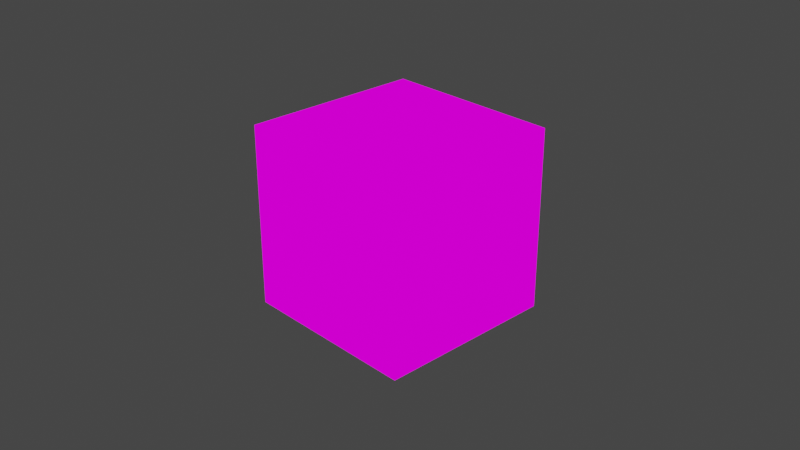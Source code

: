 # Source: color_cube.blend  (saved by Blender 2.92.15; exported with 4.5.12 LTS)
import bpy
from mathutils import Matrix  # noqa: F401  (used for matrix-valued properties, if any)

bpy.ops.wm.read_factory_settings(use_empty=True)
scene = bpy.context.scene
scene.name = 'Scene'

# ---- collections
col_collection = bpy.data.collections.new('Collection'); scene.collection.children.link(col_collection)

# ---- images (referenced by path relative to the original .blend; pixels are not part of the script)
import os
ASSET_DIR = os.environ.get("B2B_ASSET_DIR", "")  # directory of the original .blend (textures are referenced by path, not embedded)
HERE = os.path.dirname(os.path.abspath(__file__))  # packed textures are extracted next to this script under _unpacked/

def load_image(name, relpath, width, height, colorspace="sRGB"):
    """Load a texture the original file referenced (path relative to the .blend, or extracted next to this script)."""
    p = next((c for c in (os.path.join(HERE, relpath), os.path.join(ASSET_DIR, relpath)) if relpath and os.path.exists(c)), "")
    if p:
        img = bpy.data.images.load(p, check_existing=True)
        img.name = name
    else:  # same state as the original file: an image datablock whose file is absent (Cycles renders it pink)
        img = bpy.data.images.new(name, width, height)
        img.source = "FILE"
        img.filepath = "//" + (relpath or name)
    img.colorspace_settings.name = colorspace
    return img
img_palette_png = load_image('palette.png', 'palette.png', 1024, 1024, 'sRGB')

# ---- materials (node trees are filled in below, after node groups)
mat_material = bpy.data.materials.new('Material')
mat_material.alpha_threshold = 0.0
mat_material.use_transparent_shadow = False
mat_material.line_color = (0.0, 0.0, 0.0, 1.0)

# ---- material node trees
mat_material.use_nodes = True; mat_material.node_tree.nodes.clear()
_N = mat_material.node_tree.nodes; _L = mat_material.node_tree.links
n0 = _N.new('ShaderNodeOutputMaterial'); n0.name = 'Material Output'; n0.location = (300, 300)
n1 = _N.new('ShaderNodeEmission'); n1.name = 'Emission'; n1.location = (10, 300)
n2 = _N.new('ShaderNodeTexImage'); n2.name = 'Image Texture'; n2.location = (-280, 280)
n2.image = img_palette_png
_L.new(n1.outputs[0], n0.inputs[0])
_L.new(n2.outputs[0], n1.inputs[0])
n0.is_active_output = True

# ---- world
world_world = bpy.data.worlds.new('World'); scene.world = world_world
world_world.use_nodes = True; world_world.node_tree.nodes.clear()
_N = world_world.node_tree.nodes; _L = world_world.node_tree.links
n0 = _N.new('ShaderNodeOutputWorld'); n0.name = 'World Output'; n0.location = (300, 300)
n1 = _N.new('ShaderNodeBackground'); n1.name = 'Background'; n1.location = (10, 300)
n1.inputs[0].default_value = (0.05088, 0.05088, 0.05088, 1.0)
_L.new(n1.outputs[0], n0.inputs[0])
n0.is_active_output = True
world_world.color = (0.05088, 0.05088, 0.05088)
world_world.use_sun_shadow = False
world_world.sun_shadow_jitter_overblur = 0.0

# ---- cameras
cam_camera = bpy.data.cameras.new('Camera')
cam_camera.clip_end = 100.0
cam_camera.ortho_scale = 7.314

# ---- lights
light_light = bpy.data.lights.new('Light', 'POINT')
light_light.transmission_factor = 0.0
light_light.energy = 1000.0
light_light.shadow_soft_size = 0.1
light_light.shadow_maximum_resolution = 0.006
light_light.use_absolute_resolution = True

# ---- meshes
me_cube = bpy.data.meshes.new('Cube')
me_cube.from_pydata([(1.0, 1.0, 1.0), (1.0, 1.0, -1.0), (1.0, -1.0, 1.0), (1.0, -1.0, -1.0), (-1.0, 1.0, 1.0), (-1.0, 1.0, -1.0), (-1.0, -1.0, 1.0), (-1.0, -1.0, -1.0)], [], [(0, 4, 6, 2), (3, 2, 6, 7), (7, 6, 4, 5), (5, 1, 3, 7), (1, 0, 2, 3), (5, 4, 0, 1)])
_uv = me_cube.uv_layers.new(name='UVMap')
_uv.uv.foreach_set('vector', [0.9979, 0.2294, 0.9836, 0.2294, 0.9836, 0.706, 0.9979, 0.706, 0.8161, 0.6707, 0.9868, 0.6707, 0.9868, 0.8413, 0.8161, 0.8413, 0.8161, 0.1587, 0.9868, 0.1587, 0.9868, 0.3293, 0.8161, 0.3293, 0.2876, 0.3343, 0.2999, 0.3343, 0.2999, 0.7269, 0.2876, 0.7269, 0.8161, 0.5, 0.9868, 0.5, 0.9868, 0.6707, 0.8161, 0.6707, 0.8161, 0.3293, 0.9868, 0.3293, 0.9868, 0.5, 0.8161, 0.5])
me_cube.materials.append(mat_material)
me_cube.use_remesh_preserve_volume = False
me_cube.use_remesh_preserve_attributes = False
me_cube.use_mirror_vertex_groups = False
me_cube.update()

# ---- objects
ob_cube = bpy.data.objects.new('Cube', me_cube)
ob_light = bpy.data.objects.new('Light', light_light)
ob_camera = bpy.data.objects.new('Camera', cam_camera)

# ---- transforms, parenting, visibility, modifiers, constraints
ob_cube.location = (0.0, 0.0, 0.0)
ob_cube.lock_rotations_4d = False
ob_cube.empty_display_type = 'ARROWS'
ob_cube.lineart.crease_threshold = 0.0
ob_light.location = (4.076, 1.005, 5.904)
ob_light.rotation_euler = (0.6503, 0.05522, 1.866)
ob_light.lock_rotations_4d = False
ob_light.empty_display_type = 'ARROWS'
ob_light.color = (0.0, 0.0, 0.0, 0.0)
ob_light.lineart.crease_threshold = 0.0
ob_camera.location = (7.359, -6.926, 4.958)
ob_camera.rotation_euler = (1.109, 0.0, 0.8149)
ob_camera.lock_rotations_4d = False
ob_camera.empty_display_type = 'ARROWS'
ob_camera.color = (0.0, 0.0, 0.0, 0.0)
ob_camera.display_type = 'WIRE'
ob_camera.lineart.crease_threshold = 0.0

# ---- collection membership
col_collection.objects.link(ob_cube)
col_collection.objects.link(ob_light)
col_collection.objects.link(ob_camera)

# ---- scene / render settings (as saved in the file)
scene.camera = ob_camera
scene.frame_start = 1; scene.frame_end = 250; scene.frame_set(14)
scene.render.engine = 'BLENDER_EEVEE_NEXT'
scene.cycles.use_denoising = False
scene.cycles.samples = 128
scene.cycles.sampling_pattern = 'TABULATED_SOBOL'
scene.cycles.use_adaptive_sampling = False
scene.cycles.use_light_tree = False
scene.view_settings.view_transform = 'Filmic'
bpy.context.view_layer.update()
